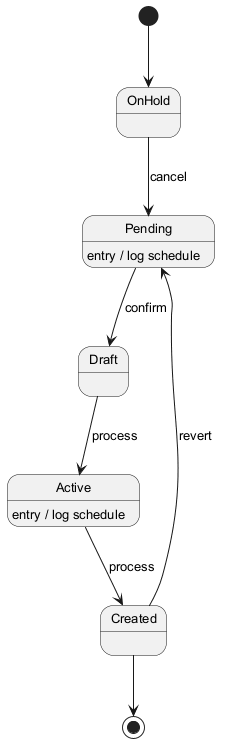

The diagram above was rendered by PlantUML. Its source (embedded in the PNG):
@startuml
skinparam monochrome true
skinparam defaultFontSize 13
[*] --> OnHold
OnHold --> Pending : cancel
Pending --> Draft : confirm
Pending : entry / log schedule
Draft --> Active : process
Active --> Created : process
Active : entry / log schedule
Created --> Pending : revert
Created --> [*]
@enduml